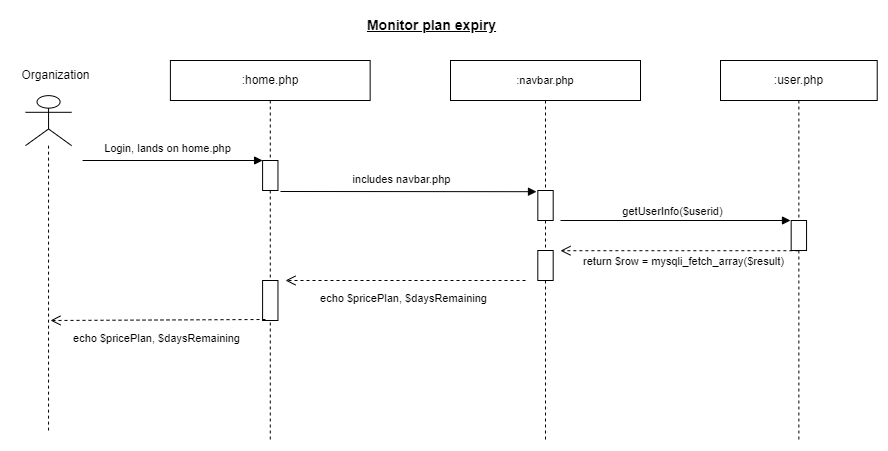

The diagram above was exported from draw.io. Its source (the exported page's mxGraphModel, read from the mxfile embedded in the PNG):
<mxGraphModel dx="1120" dy="532" grid="1" gridSize="10" guides="1" tooltips="1" connect="1" arrows="1" fold="1" page="1" pageScale="1" pageWidth="1169" pageHeight="827" math="0" shadow="0">
  <root>
    <mxCell id="0" />
    <mxCell id="1" parent="0" />
    <mxCell id="2" value=":user.php" style="shape=umlLifeline;perimeter=lifelinePerimeter;whiteSpace=wrap;html=1;container=0;collapsible=0;recursiveResize=0;outlineConnect=0;" vertex="1" parent="1">
      <mxGeometry x="840" y="140" width="156.72" height="380" as="geometry" />
    </mxCell>
    <mxCell id="3" value="Login, lands on home.php" style="html=1;verticalAlign=bottom;endArrow=block;rounded=0;elbow=vertical;" edge="1" parent="1">
      <mxGeometry x="-0.0556" y="3" width="80" relative="1" as="geometry">
        <mxPoint x="202.09" y="240" as="sourcePoint" />
        <mxPoint x="382.09" y="240" as="targetPoint" />
        <mxPoint as="offset" />
      </mxGeometry>
    </mxCell>
    <mxCell id="4" value="" style="shape=umlLifeline;participant=umlActor;perimeter=lifelinePerimeter;whiteSpace=wrap;html=1;container=0;collapsible=0;recursiveResize=0;verticalAlign=top;spacingTop=36;outlineConnect=0;fontFamily=Helvetica;fontSize=12;fontColor=default;align=center;strokeColor=default;fillColor=default;size=50;" vertex="1" parent="1">
      <mxGeometry x="145" y="175.14" width="46.09" height="334.86" as="geometry" />
    </mxCell>
    <mxCell id="5" value="Organization" style="text;html=1;align=center;verticalAlign=middle;resizable=1;points=[];autosize=1;strokeColor=none;fillColor=none;container=0;movable=1;rotatable=1;deletable=1;editable=1;connectable=1;locked=0;" vertex="1" parent="1">
      <mxGeometry x="130" y="140" width="90" height="30" as="geometry" />
    </mxCell>
    <mxCell id="6" value=":home.php" style="shape=umlLifeline;perimeter=lifelinePerimeter;whiteSpace=wrap;html=1;container=0;collapsible=0;recursiveResize=0;outlineConnect=0;" vertex="1" parent="1">
      <mxGeometry x="289.9" y="140" width="199.75" height="380" as="geometry" />
    </mxCell>
    <mxCell id="7" value="" style="html=1;points=[];perimeter=orthogonalPerimeter;container=0;" vertex="1" parent="1">
      <mxGeometry x="382.09" y="240" width="15.37" height="30" as="geometry" />
    </mxCell>
    <mxCell id="8" value="&lt;font style=&quot;font-size: 11px;&quot;&gt;:navbar.php&lt;/font&gt;" style="shape=umlLifeline;perimeter=lifelinePerimeter;whiteSpace=wrap;html=1;container=0;collapsible=0;recursiveResize=0;outlineConnect=0;" vertex="1" parent="1">
      <mxGeometry x="570" y="140" width="190" height="380" as="geometry" />
    </mxCell>
    <mxCell id="9" value="&lt;span style=&quot;font-size: 14px;&quot;&gt;&lt;b&gt;&lt;u&gt;Monitor plan expiry&lt;/u&gt;&lt;/b&gt;&lt;/span&gt;" style="text;html=1;align=center;verticalAlign=middle;resizable=0;points=[];autosize=1;strokeColor=none;fillColor=none;" vertex="1" parent="1">
      <mxGeometry x="475.56000000000006" y="90" width="150" height="30" as="geometry" />
    </mxCell>
    <mxCell id="10" value="" style="html=1;points=[];perimeter=orthogonalPerimeter;container=0;" vertex="1" parent="1">
      <mxGeometry x="657.32" y="270" width="15.37" height="30" as="geometry" />
    </mxCell>
    <mxCell id="11" value="" style="html=1;points=[];perimeter=orthogonalPerimeter;container=0;" vertex="1" parent="1">
      <mxGeometry x="910.68" y="300" width="15.37" height="30" as="geometry" />
    </mxCell>
    <mxCell id="12" value="includes navbar.php" style="html=1;verticalAlign=bottom;endArrow=block;rounded=0;elbow=vertical;entryX=-0.086;entryY=0.04;entryDx=0;entryDy=0;entryPerimeter=0;" edge="1" target="10" parent="1">
      <mxGeometry x="-0.0547" y="3" width="80" relative="1" as="geometry">
        <mxPoint x="400" y="271" as="sourcePoint" />
        <mxPoint x="635" y="290" as="targetPoint" />
        <mxPoint as="offset" />
      </mxGeometry>
    </mxCell>
    <mxCell id="13" value="getUserInfo($userid)" style="html=1;verticalAlign=bottom;endArrow=block;rounded=0;elbow=vertical;" edge="1" parent="1">
      <mxGeometry x="-0.0283" width="80" relative="1" as="geometry">
        <mxPoint x="680" y="300" as="sourcePoint" />
        <mxPoint x="910" y="300" as="targetPoint" />
        <mxPoint as="offset" />
      </mxGeometry>
    </mxCell>
    <mxCell id="14" value="" style="html=1;points=[];perimeter=orthogonalPerimeter;container=0;" vertex="1" parent="1">
      <mxGeometry x="657.3100000000001" y="330" width="15.37" height="30" as="geometry" />
    </mxCell>
    <mxCell id="15" value="" style="html=1;points=[];perimeter=orthogonalPerimeter;container=0;" vertex="1" parent="1">
      <mxGeometry x="382.09000000000003" y="360" width="15.37" height="40" as="geometry" />
    </mxCell>
    <mxCell id="16" value="echo $pricePlan, $daysRemaining" style="html=1;verticalAlign=bottom;endArrow=open;dashed=1;endSize=8;rounded=0;elbow=vertical;entryX=0.799;entryY=-0.02;entryDx=0;entryDy=0;entryPerimeter=0;" edge="1" parent="1">
      <mxGeometry x="0.0164" y="27" relative="1" as="geometry">
        <mxPoint x="645" y="360" as="sourcePoint" />
        <mxPoint x="405" y="360" as="targetPoint" />
        <mxPoint as="offset" />
        <Array as="points" />
      </mxGeometry>
    </mxCell>
    <mxCell id="17" value="echo $pricePlan, $daysRemaining" style="html=1;verticalAlign=bottom;endArrow=open;dashed=1;endSize=8;rounded=0;elbow=vertical;" edge="1" parent="1">
      <mxGeometry x="0.0164" y="27" relative="1" as="geometry">
        <mxPoint x="385" y="399" as="sourcePoint" />
        <mxPoint x="170" y="400" as="targetPoint" />
        <mxPoint as="offset" />
        <Array as="points" />
      </mxGeometry>
    </mxCell>
    <mxCell id="18" value="return $row =&amp;nbsp;mysqli_fetch_array($result)" style="html=1;verticalAlign=bottom;endArrow=open;dashed=1;endSize=8;rounded=0;elbow=vertical;" edge="1" source="2" parent="1">
      <mxGeometry x="-0.0305" y="20" relative="1" as="geometry">
        <mxPoint x="868.5699999999999" y="330" as="sourcePoint" />
        <mxPoint x="680" y="330.22" as="targetPoint" />
        <mxPoint as="offset" />
        <Array as="points" />
      </mxGeometry>
    </mxCell>
  </root>
</mxGraphModel>